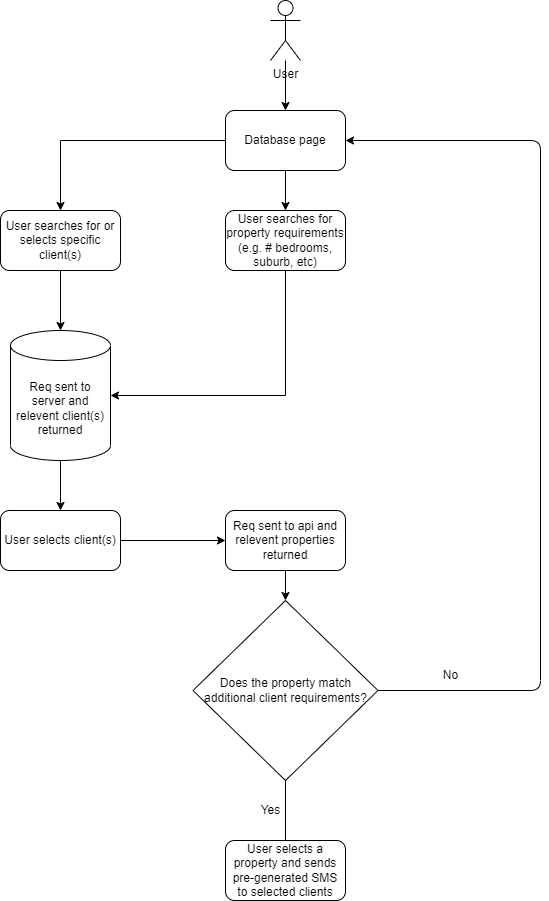

The diagram above was exported from draw.io. Its source (the exported page's mxGraphModel, read from the mxfile embedded in the PNG):
<mxGraphModel dx="902" dy="297" grid="1" gridSize="10" guides="1" tooltips="1" connect="1" arrows="1" fold="1" page="1" pageScale="1" pageWidth="850" pageHeight="1100" math="0" shadow="0">
  <root>
    <mxCell id="0" />
    <mxCell id="1" parent="0" />
    <mxCell id="oQoHZa70u33LuiCdFb3z-4" value="" style="edgeStyle=orthogonalEdgeStyle;rounded=0;orthogonalLoop=1;jettySize=auto;html=1;" parent="1" source="oQoHZa70u33LuiCdFb3z-2" target="oQoHZa70u33LuiCdFb3z-3" edge="1">
      <mxGeometry relative="1" as="geometry" />
    </mxCell>
    <mxCell id="oQoHZa70u33LuiCdFb3z-2" value="User" style="shape=umlActor;verticalLabelPosition=bottom;verticalAlign=top;html=1;outlineConnect=0;" parent="1" vertex="1">
      <mxGeometry x="430" y="60" width="30" height="60" as="geometry" />
    </mxCell>
    <mxCell id="oQoHZa70u33LuiCdFb3z-8" style="edgeStyle=orthogonalEdgeStyle;rounded=0;orthogonalLoop=1;jettySize=auto;html=1;entryX=0.5;entryY=0;entryDx=0;entryDy=0;" parent="1" source="oQoHZa70u33LuiCdFb3z-3" target="oQoHZa70u33LuiCdFb3z-5" edge="1">
      <mxGeometry relative="1" as="geometry" />
    </mxCell>
    <mxCell id="oQoHZa70u33LuiCdFb3z-9" style="edgeStyle=orthogonalEdgeStyle;rounded=0;orthogonalLoop=1;jettySize=auto;html=1;exitX=0.5;exitY=1;exitDx=0;exitDy=0;entryX=0.5;entryY=0;entryDx=0;entryDy=0;" parent="1" source="oQoHZa70u33LuiCdFb3z-3" target="oQoHZa70u33LuiCdFb3z-6" edge="1">
      <mxGeometry relative="1" as="geometry" />
    </mxCell>
    <mxCell id="oQoHZa70u33LuiCdFb3z-3" value="Database page" style="rounded=1;whiteSpace=wrap;html=1;" parent="1" vertex="1">
      <mxGeometry x="385" y="170" width="120" height="60" as="geometry" />
    </mxCell>
    <mxCell id="oQoHZa70u33LuiCdFb3z-14" value="" style="edgeStyle=orthogonalEdgeStyle;rounded=0;orthogonalLoop=1;jettySize=auto;html=1;" parent="1" source="oQoHZa70u33LuiCdFb3z-5" target="oQoHZa70u33LuiCdFb3z-13" edge="1">
      <mxGeometry relative="1" as="geometry" />
    </mxCell>
    <mxCell id="oQoHZa70u33LuiCdFb3z-5" value="User searches for or selects specific client(s)" style="rounded=1;whiteSpace=wrap;html=1;" parent="1" vertex="1">
      <mxGeometry x="160" y="270" width="120" height="60" as="geometry" />
    </mxCell>
    <mxCell id="oQoHZa70u33LuiCdFb3z-6" value="User searches for property requirements (e.g. # bedrooms, suburb, etc)" style="rounded=1;whiteSpace=wrap;html=1;" parent="1" vertex="1">
      <mxGeometry x="385" y="270" width="120" height="60" as="geometry" />
    </mxCell>
    <mxCell id="oQoHZa70u33LuiCdFb3z-17" value="" style="edgeStyle=orthogonalEdgeStyle;rounded=0;orthogonalLoop=1;jettySize=auto;html=1;" parent="1" source="oQoHZa70u33LuiCdFb3z-13" target="oQoHZa70u33LuiCdFb3z-16" edge="1">
      <mxGeometry relative="1" as="geometry" />
    </mxCell>
    <mxCell id="oQoHZa70u33LuiCdFb3z-13" value="Req sent to server and relevent client(s) returned" style="shape=cylinder3;whiteSpace=wrap;html=1;boundedLbl=1;backgroundOutline=1;size=15;" parent="1" vertex="1">
      <mxGeometry x="170" y="390" width="100" height="130" as="geometry" />
    </mxCell>
    <mxCell id="oQoHZa70u33LuiCdFb3z-15" style="edgeStyle=orthogonalEdgeStyle;rounded=0;orthogonalLoop=1;jettySize=auto;html=1;entryX=1;entryY=0.5;entryDx=0;entryDy=0;entryPerimeter=0;exitX=0.5;exitY=1;exitDx=0;exitDy=0;" parent="1" source="oQoHZa70u33LuiCdFb3z-6" target="oQoHZa70u33LuiCdFb3z-13" edge="1">
      <mxGeometry relative="1" as="geometry" />
    </mxCell>
    <mxCell id="oQoHZa70u33LuiCdFb3z-21" value="" style="edgeStyle=orthogonalEdgeStyle;rounded=0;orthogonalLoop=1;jettySize=auto;html=1;" parent="1" source="oQoHZa70u33LuiCdFb3z-16" edge="1">
      <mxGeometry relative="1" as="geometry">
        <mxPoint x="385" y="600" as="targetPoint" />
      </mxGeometry>
    </mxCell>
    <mxCell id="oQoHZa70u33LuiCdFb3z-16" value="User selects client(s)" style="rounded=1;whiteSpace=wrap;html=1;" parent="1" vertex="1">
      <mxGeometry x="160" y="570" width="120" height="60" as="geometry" />
    </mxCell>
    <mxCell id="oQoHZa70u33LuiCdFb3z-25" value="" style="edgeStyle=orthogonalEdgeStyle;rounded=0;orthogonalLoop=1;jettySize=auto;html=1;" parent="1" source="oQoHZa70u33LuiCdFb3z-22" edge="1">
      <mxGeometry relative="1" as="geometry">
        <mxPoint x="445" y="790" as="targetPoint" />
      </mxGeometry>
    </mxCell>
    <mxCell id="oQoHZa70u33LuiCdFb3z-22" value="User selects a property and sends pre-generated SMS to selected clients" style="rounded=1;whiteSpace=wrap;html=1;" parent="1" vertex="1">
      <mxGeometry x="385" y="900" width="120" height="60" as="geometry" />
    </mxCell>
    <mxCell id="oQoHZa70u33LuiCdFb3z-30" value="No" style="text;html=1;align=center;verticalAlign=middle;resizable=0;points=[];autosize=1;strokeColor=none;fillColor=none;" parent="1" vertex="1">
      <mxGeometry x="590" y="720" width="40" height="30" as="geometry" />
    </mxCell>
    <mxCell id="4" value="" style="edgeStyle=none;html=1;" parent="1" source="2" target="3" edge="1">
      <mxGeometry relative="1" as="geometry" />
    </mxCell>
    <mxCell id="2" value="Req sent to api and relevent properties returned" style="rounded=1;whiteSpace=wrap;html=1;" parent="1" vertex="1">
      <mxGeometry x="385" y="570" width="120" height="60" as="geometry" />
    </mxCell>
    <mxCell id="6" style="edgeStyle=none;html=1;entryX=1;entryY=0.5;entryDx=0;entryDy=0;" parent="1" source="3" target="oQoHZa70u33LuiCdFb3z-3" edge="1">
      <mxGeometry relative="1" as="geometry">
        <mxPoint x="690" y="200" as="targetPoint" />
        <Array as="points">
          <mxPoint x="700" y="750" />
          <mxPoint x="700" y="200" />
        </Array>
      </mxGeometry>
    </mxCell>
    <mxCell id="3" value="Does the property match additional client requirements?" style="rhombus;whiteSpace=wrap;html=1;" parent="1" vertex="1">
      <mxGeometry x="352.5" y="660" width="185" height="180" as="geometry" />
    </mxCell>
    <mxCell id="5" value="Yes" style="text;html=1;align=center;verticalAlign=middle;resizable=0;points=[];autosize=1;strokeColor=none;fillColor=none;" parent="1" vertex="1">
      <mxGeometry x="410" y="855" width="40" height="30" as="geometry" />
    </mxCell>
  </root>
</mxGraphModel>